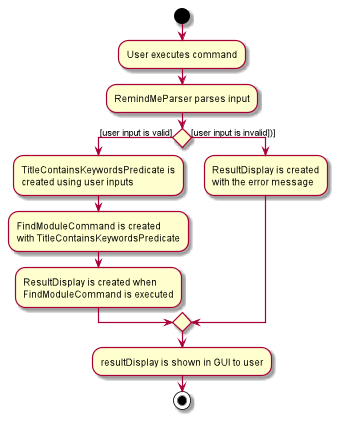

The diagram above was rendered by PlantUML. Its source (embedded in the PNG):
@startuml
'https://plantuml.com/activity-diagram-beta

start
:User executes command;
:RemindMeParser parses input;
if () then ([user input is valid])
  :TitleContainsKeywordsPredicate is 
  created using user inputs;
  :FindModuleCommand is created 
  with TitleContainsKeywordsPredicate;
  :ResultDisplay is created when 
  FindModuleCommand is executed;
else ([user input is invalid])])
  :ResultDisplay is created 
  with the error message;
endif

:resultDisplay is shown in GUI to user;

stop

@enduml